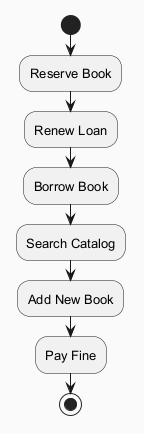

The diagram above was rendered by PlantUML. Its source (embedded in the PNG):
@startuml
skinparam backgroundColor #FAFAFA
skinparam classBackgroundColor #FFF3E0
skinparam classBorderColor #E65100
skinparam defaultFontSize 13
start
:Reserve Book;
:Renew Loan;
:Borrow Book;
:Search Catalog;
:Add New Book;
:Pay Fine;
stop
@enduml